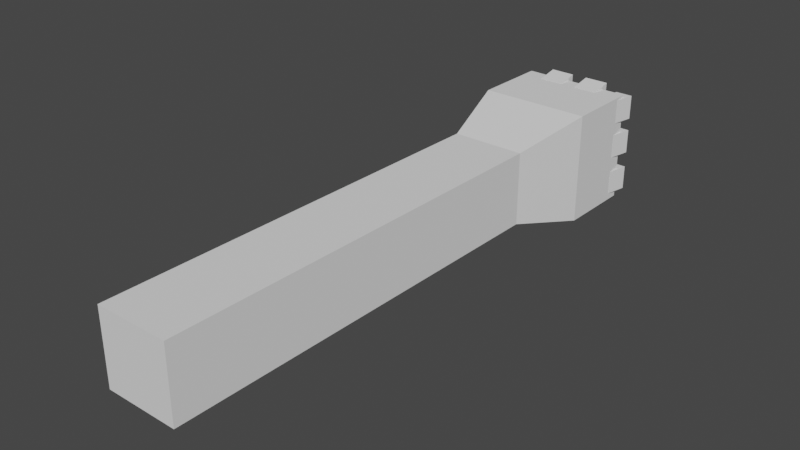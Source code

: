 # Source: CastleSkinnyTower.blend  (saved by Blender 2.80.75; exported with 4.5.12 LTS)
import bpy
from mathutils import Matrix  # noqa: F401  (used for matrix-valued properties, if any)

bpy.ops.wm.read_factory_settings(use_empty=True)
scene = bpy.context.scene
scene.name = 'Scene'

# ---- collections
col_collection = bpy.data.collections.new('Collection'); scene.collection.children.link(col_collection)

# ---- world
world_world = bpy.data.worlds.new('World'); scene.world = world_world
world_world.use_nodes = True; world_world.node_tree.nodes.clear()
_N = world_world.node_tree.nodes; _L = world_world.node_tree.links
n0 = _N.new('ShaderNodeOutputWorld'); n0.name = 'World Output'; n0.location = (300, 300)
n1 = _N.new('ShaderNodeBackground'); n1.name = 'Background'; n1.location = (10, 300)
n1.inputs[0].default_value = (0.05088, 0.05088, 0.05088, 1.0)
_L.new(n1.outputs[0], n0.inputs[0])
n0.is_active_output = True
world_world.color = (0.05088, 0.05088, 0.05088)
world_world.use_sun_shadow = False
world_world.sun_shadow_jitter_overblur = 0.0

# ---- meshes
me_cube_001 = bpy.data.meshes.new('Cube.001')
me_cube_001.from_pydata([(-1.009, -0.1327, -1.0), (-1.009, -0.1327, 1.0), (-1.0, 11.16, -1.0), (-1.0, 11.16, 1.0), (0.9909, -0.1327, -1.0), (0.9909, -0.1327, 1.0), (1.0, 11.16, -1.0), (1.0, 11.16, 1.0), (-1.511, 13.2, -1.511), (-1.511, 13.2, 1.511), (1.511, 13.2, -1.511), (1.511, 13.2, 1.511), (-1.511, 15.28, -1.511), (-1.511, 15.28, 1.511), (1.511, 15.28, -1.511), (1.511, 15.28, 1.511), (-1.193, 15.28, -1.193), (-1.193, 15.28, 1.193), (1.193, 15.28, -1.193), (1.193, 15.28, 1.193), (-1.193, 13.88, -1.193), (-1.193, 13.88, 1.193), (1.193, 13.88, -1.193), (1.193, 13.88, 1.193), (1.158, 14.93, -0.2268), (1.158, 14.93, 0.4365), (1.157, 15.52, -0.2268), (1.157, 15.52, 0.4365), (1.514, 14.93, -0.2268), (1.514, 14.93, 0.4365), (1.632, 15.52, -0.2268), (1.632, 15.52, 0.4365), (1.158, 14.93, -1.326), (1.158, 14.93, -0.6625), (1.157, 15.52, -1.326), (1.157, 15.52, -0.6625), (1.514, 14.93, -1.326), (1.514, 14.93, -0.6625), (1.632, 15.52, -1.326), (1.632, 15.52, -0.6625), (1.151, 14.93, 0.7785), (1.151, 14.93, 1.442), (1.149, 15.52, 0.7785), (1.149, 15.52, 1.442), (1.506, 14.93, 0.7785), (1.506, 14.93, 1.442), (1.624, 15.52, 0.7785), (1.624, 15.52, 1.442), (-1.162, 14.9, 0.3256), (-1.169, 14.9, -0.3377), (-1.167, 15.49, 0.3268), (-1.175, 15.49, -0.3365), (-1.517, 14.9, 0.3297), (-1.525, 14.9, -0.3336), (-1.641, 15.49, 0.3323), (-1.649, 15.49, -0.331), (-1.149, 14.9, 1.425), (-1.157, 14.9, 0.7612), (-1.154, 15.49, 1.426), (-1.162, 15.49, 0.7625), (-1.505, 14.9, 1.429), (-1.512, 14.9, 0.7653), (-1.629, 15.49, 1.431), (-1.636, 15.49, 0.7679), (-1.165, 14.91, -0.6797), (-1.173, 14.91, -1.343), (-1.171, 15.5, -0.6785), (-1.178, 15.5, -1.342), (-1.521, 14.9, -0.6756), (-1.529, 14.9, -1.339), (-1.645, 15.49, -0.673), (-1.653, 15.49, -1.336), (-0.2591, 14.91, 1.159), (-0.9224, 14.91, 1.163), (-0.262, 15.5, 1.154), (-0.9253, 15.5, 1.158), (-0.257, 14.91, 1.514), (-0.9203, 14.91, 1.518), (-0.2593, 15.5, 1.628), (-0.9225, 15.5, 1.632), (0.8262, 14.92, 1.159), (0.1629, 14.92, 1.163), (0.8232, 15.51, 1.154), (0.1599, 15.51, 1.158), (0.8283, 14.92, 1.514), (0.165, 14.92, 1.518), (0.826, 15.52, 1.628), (0.1627, 15.51, 1.632), (-0.9333, 14.9, -1.173), (-0.2701, 14.91, -1.177), (-0.9427, 15.49, -1.168), (-0.2796, 15.5, -1.172), (-0.9355, 14.91, -1.529), (-0.2723, 14.92, -1.533), (-0.9456, 15.5, -1.643), (-0.2824, 15.51, -1.647), (0.1584, 14.91, -1.173), (0.8216, 14.92, -1.177), (0.149, 15.5, -1.168), (0.8122, 15.52, -1.172), (0.1563, 14.92, -1.529), (0.8195, 14.93, -1.533), (0.1461, 15.51, -1.643), (0.8093, 15.52, -1.647), (1.157, 15.52, -0.6625), (1.157, 15.52, -1.326), (1.632, 15.52, -1.326), (1.632, 15.52, -0.6625), (1.149, 15.52, 1.442), (1.149, 15.52, 0.7785), (1.624, 15.52, 0.7785), (1.624, 15.52, 1.442), (-1.162, 15.49, 0.7625), (-1.154, 15.49, 1.426), (-1.629, 15.49, 1.431), (-1.636, 15.49, 0.7679), (-1.178, 15.5, -1.342), (-1.171, 15.5, -0.6785), (-1.645, 15.49, -0.673), (-1.653, 15.49, -1.336)], [], [(0, 1, 3, 2), (3, 7, 11, 9), (6, 7, 5, 4), (4, 5, 1, 0), (2, 6, 4, 0), (7, 3, 1, 5), (11, 10, 14, 15), (2, 3, 9, 8), (7, 6, 10, 11), (6, 2, 8, 10), (14, 12, 16, 18), (10, 8, 12, 14), (9, 11, 15, 13), (8, 9, 13, 12), (17, 19, 23, 21), (13, 15, 19, 17), (12, 13, 17, 16), (15, 14, 18, 19), (20, 21, 23, 22), (16, 17, 21, 20), (19, 18, 22, 23), (18, 16, 20, 22), (24, 25, 27, 26), (26, 27, 31, 30), (30, 31, 29, 28), (28, 29, 25, 24), (26, 30, 28, 24), (31, 27, 25, 29), (32, 33, 35, 34), (35, 39, 107, 104), (38, 39, 37, 36), (36, 37, 33, 32), (34, 38, 36, 32), (39, 35, 33, 37), (40, 41, 43, 42), (59, 63, 115, 112), (46, 47, 45, 44), (44, 45, 41, 40), (42, 46, 44, 40), (47, 43, 41, 45), (48, 49, 51, 50), (50, 51, 55, 54), (54, 55, 53, 52), (52, 53, 49, 48), (50, 54, 52, 48), (55, 51, 49, 53), (56, 57, 59, 58), (38, 34, 105, 106), (62, 63, 61, 60), (60, 61, 57, 56), (58, 62, 60, 56), (63, 59, 57, 61), (64, 65, 67, 66), (47, 46, 110, 111), (70, 71, 69, 68), (68, 69, 65, 64), (66, 70, 68, 64), (71, 67, 65, 69), (72, 73, 75, 74), (74, 75, 79, 78), (78, 79, 77, 76), (76, 77, 73, 72), (74, 78, 76, 72), (79, 75, 73, 77), (80, 81, 83, 82), (82, 83, 87, 86), (86, 87, 85, 84), (84, 85, 81, 80), (82, 86, 84, 80), (87, 83, 81, 85), (88, 89, 91, 90), (90, 91, 95, 94), (94, 95, 93, 92), (92, 93, 89, 88), (90, 94, 92, 88), (95, 91, 89, 93), (96, 97, 99, 98), (98, 99, 103, 102), (102, 103, 101, 100), (100, 101, 97, 96), (98, 102, 100, 96), (103, 99, 97, 101), (105, 104, 107, 106), (109, 108, 111, 110), (113, 112, 115, 114), (117, 116, 119, 118), (63, 62, 114, 115), (39, 38, 106, 107), (66, 67, 116, 117), (70, 66, 117, 118), (42, 43, 108, 109), (67, 71, 119, 116), (46, 42, 109, 110), (58, 59, 112, 113), (71, 70, 118, 119), (43, 47, 111, 108), (34, 35, 104, 105), (62, 58, 113, 114)])
_uv = me_cube_001.uv_layers.new(name='UVMap')
_uv.uv.foreach_set('vector', [0.375, 0.0, 0.625, 0.0, 0.625, 0.25, 0.375, 0.25, 0.875, 0.5, 0.625, 0.5, 0.625, 0.5, 0.875, 0.5, 0.375, 0.5, 0.625, 0.5, 0.625, 0.75, 0.375, 0.75, 0.375, 0.75, 0.625, 0.75, 0.625, 1.0, 0.375, 1.0, 0.125, 0.5, 0.375, 0.5, 0.375, 0.75, 0.125, 0.75, 0.625, 0.5, 0.875, 0.5, 0.875, 0.75, 0.625, 0.75, 0.625, 0.5, 0.375, 0.5, 0.375, 0.5, 0.625, 0.5, 0.375, 0.25, 0.625, 0.25, 0.625, 0.25, 0.375, 0.25, 0.625, 0.5, 0.375, 0.5, 0.375, 0.5, 0.625, 0.5, 0.375, 0.5, 0.125, 0.5, 0.125, 0.5, 0.375, 0.5, 0.375, 0.5, 0.125, 0.5, 0.125, 0.5, 0.375, 0.5, 0.375, 0.5, 0.125, 0.5, 0.125, 0.5, 0.375, 0.5, 0.875, 0.5, 0.625, 0.5, 0.625, 0.5, 0.875, 0.5, 0.375, 0.25, 0.625, 0.25, 0.625, 0.25, 0.375, 0.25, 0.875, 0.5, 0.625, 0.5, 0.625, 0.5, 0.875, 0.5, 0.875, 0.5, 0.625, 0.5, 0.625, 0.5, 0.875, 0.5, 0.375, 0.25, 0.625, 0.25, 0.625, 0.25, 0.375, 0.25, 0.625, 0.5, 0.375, 0.5, 0.375, 0.5, 0.625, 0.5, 0.375, 0.25, 0.625, 0.25, 0.625, 0.5, 0.375, 0.5, 0.375, 0.25, 0.625, 0.25, 0.625, 0.25, 0.375, 0.25, 0.625, 0.5, 0.375, 0.5, 0.375, 0.5, 0.625, 0.5, 0.375, 0.5, 0.125, 0.5, 0.125, 0.5, 0.375, 0.5, 0.375, 0.0, 0.625, 0.0, 0.625, 0.25, 0.375, 0.25, 0.375, 0.25, 0.625, 0.25, 0.625, 0.5, 0.375, 0.5, 0.375, 0.5, 0.625, 0.5, 0.625, 0.75, 0.375, 0.75, 0.375, 0.75, 0.625, 0.75, 0.625, 1.0, 0.375, 1.0, 0.125, 0.5, 0.375, 0.5, 0.375, 0.75, 0.125, 0.75, 0.625, 0.5, 0.875, 0.5, 0.875, 0.75, 0.625, 0.75, 0.375, 0.0, 0.625, 0.0, 0.625, 0.25, 0.375, 0.25, 0.875, 0.5, 0.625, 0.5, 0.625, 0.5, 0.875, 0.5, 0.375, 0.5, 0.625, 0.5, 0.625, 0.75, 0.375, 0.75, 0.375, 0.75, 0.625, 0.75, 0.625, 1.0, 0.375, 1.0, 0.125, 0.5, 0.375, 0.5, 0.375, 0.75, 0.125, 0.75, 0.625, 0.5, 0.875, 0.5, 0.875, 0.75, 0.625, 0.75, 0.375, 0.0, 0.625, 0.0, 0.625, 0.25, 0.375, 0.25, 0.875, 0.5, 0.625, 0.5, 0.625, 0.5, 0.875, 0.5, 0.375, 0.5, 0.625, 0.5, 0.625, 0.75, 0.375, 0.75, 0.375, 0.75, 0.625, 0.75, 0.625, 1.0, 0.375, 1.0, 0.125, 0.5, 0.375, 0.5, 0.375, 0.75, 0.125, 0.75, 0.625, 0.5, 0.875, 0.5, 0.875, 0.75, 0.625, 0.75, 0.375, 0.0, 0.625, 0.0, 0.625, 0.25, 0.375, 0.25, 0.375, 0.25, 0.625, 0.25, 0.625, 0.5, 0.375, 0.5, 0.375, 0.5, 0.625, 0.5, 0.625, 0.75, 0.375, 0.75, 0.375, 0.75, 0.625, 0.75, 0.625, 1.0, 0.375, 1.0, 0.125, 0.5, 0.375, 0.5, 0.375, 0.75, 0.125, 0.75, 0.625, 0.5, 0.875, 0.5, 0.875, 0.75, 0.625, 0.75, 0.375, 0.0, 0.625, 0.0, 0.625, 0.25, 0.375, 0.25, 0.375, 0.5, 0.125, 0.5, 0.125, 0.5, 0.375, 0.5, 0.375, 0.5, 0.625, 0.5, 0.625, 0.75, 0.375, 0.75, 0.375, 0.75, 0.625, 0.75, 0.625, 1.0, 0.375, 1.0, 0.125, 0.5, 0.375, 0.5, 0.375, 0.75, 0.125, 0.75, 0.625, 0.5, 0.875, 0.5, 0.875, 0.75, 0.625, 0.75, 0.375, 0.0, 0.625, 0.0, 0.625, 0.25, 0.375, 0.25, 0.625, 0.5, 0.375, 0.5, 0.375, 0.5, 0.625, 0.5, 0.375, 0.5, 0.625, 0.5, 0.625, 0.75, 0.375, 0.75, 0.375, 0.75, 0.625, 0.75, 0.625, 1.0, 0.375, 1.0, 0.125, 0.5, 0.375, 0.5, 0.375, 0.75, 0.125, 0.75, 0.625, 0.5, 0.875, 0.5, 0.875, 0.75, 0.625, 0.75, 0.375, 0.0, 0.625, 0.0, 0.625, 0.25, 0.375, 0.25, 0.375, 0.25, 0.625, 0.25, 0.625, 0.5, 0.375, 0.5, 0.375, 0.5, 0.625, 0.5, 0.625, 0.75, 0.375, 0.75, 0.375, 0.75, 0.625, 0.75, 0.625, 1.0, 0.375, 1.0, 0.125, 0.5, 0.375, 0.5, 0.375, 0.75, 0.125, 0.75, 0.625, 0.5, 0.875, 0.5, 0.875, 0.75, 0.625, 0.75, 0.375, 0.0, 0.625, 0.0, 0.625, 0.25, 0.375, 0.25, 0.375, 0.25, 0.625, 0.25, 0.625, 0.5, 0.375, 0.5, 0.375, 0.5, 0.625, 0.5, 0.625, 0.75, 0.375, 0.75, 0.375, 0.75, 0.625, 0.75, 0.625, 1.0, 0.375, 1.0, 0.125, 0.5, 0.375, 0.5, 0.375, 0.75, 0.125, 0.75, 0.625, 0.5, 0.875, 0.5, 0.875, 0.75, 0.625, 0.75, 0.375, 0.0, 0.625, 0.0, 0.625, 0.25, 0.375, 0.25, 0.375, 0.25, 0.625, 0.25, 0.625, 0.5, 0.375, 0.5, 0.375, 0.5, 0.625, 0.5, 0.625, 0.75, 0.375, 0.75, 0.375, 0.75, 0.625, 0.75, 0.625, 1.0, 0.375, 1.0, 0.125, 0.5, 0.375, 0.5, 0.375, 0.75, 0.125, 0.75, 0.625, 0.5, 0.875, 0.5, 0.875, 0.75, 0.625, 0.75, 0.375, 0.0, 0.625, 0.0, 0.625, 0.25, 0.375, 0.25, 0.375, 0.25, 0.625, 0.25, 0.625, 0.5, 0.375, 0.5, 0.375, 0.5, 0.625, 0.5, 0.625, 0.75, 0.375, 0.75, 0.375, 0.75, 0.625, 0.75, 0.625, 1.0, 0.375, 1.0, 0.125, 0.5, 0.375, 0.5, 0.375, 0.75, 0.125, 0.75, 0.625, 0.5, 0.875, 0.5, 0.875, 0.75, 0.625, 0.75, 0.375, 0.25, 0.625, 0.25, 0.625, 0.5, 0.375, 0.5, 0.375, 0.25, 0.625, 0.25, 0.625, 0.5, 0.375, 0.5, 0.375, 0.25, 0.625, 0.25, 0.625, 0.5, 0.375, 0.5, 0.375, 0.25, 0.625, 0.25, 0.625, 0.5, 0.375, 0.5, 0.625, 0.5, 0.375, 0.5, 0.375, 0.5, 0.625, 0.5, 0.625, 0.5, 0.375, 0.5, 0.375, 0.5, 0.625, 0.5, 0.375, 0.25, 0.625, 0.25, 0.625, 0.25, 0.375, 0.25, 0.375, 0.5, 0.125, 0.5, 0.125, 0.5, 0.375, 0.5, 0.375, 0.25, 0.625, 0.25, 0.625, 0.25, 0.375, 0.25, 0.875, 0.5, 0.625, 0.5, 0.625, 0.5, 0.875, 0.5, 0.375, 0.5, 0.125, 0.5, 0.125, 0.5, 0.375, 0.5, 0.375, 0.25, 0.625, 0.25, 0.625, 0.25, 0.375, 0.25, 0.625, 0.5, 0.375, 0.5, 0.375, 0.5, 0.625, 0.5, 0.875, 0.5, 0.625, 0.5, 0.625, 0.5, 0.875, 0.5, 0.375, 0.25, 0.625, 0.25, 0.625, 0.25, 0.375, 0.25, 0.375, 0.5, 0.125, 0.5, 0.125, 0.5, 0.375, 0.5])
me_cube_001.use_remesh_preserve_volume = False
me_cube_001.use_remesh_preserve_attributes = False
me_cube_001.use_mirror_vertex_groups = False
me_cube_001.update()

# ---- objects
ob_cube = bpy.data.objects.new('Cube', me_cube_001)

# ---- transforms, parenting, visibility, modifiers, constraints
ob_cube.location = (0.0, 0.0, 0.0)
ob_cube.rotation_euler = (0.0, 0.0, -0.01047)
ob_cube.lineart.crease_threshold = 0.0

# ---- collection membership
col_collection.objects.link(ob_cube)

# ---- scene / render settings (as saved in the file)
scene.frame_start = 1; scene.frame_end = 250; scene.frame_set(1)
scene.render.engine = 'BLENDER_EEVEE_NEXT'
scene.cycles.use_denoising = False
scene.cycles.samples = 128
scene.cycles.sampling_pattern = 'TABULATED_SOBOL'
scene.cycles.use_adaptive_sampling = False
scene.cycles.use_light_tree = False
scene.view_settings.view_transform = 'Filmic'
bpy.context.view_layer.update()

# ---- added for rendering (the .blend has no active camera and no usable light): camera, sun
cam_auto = bpy.data.cameras.new('AutoCamera')
cam_auto.lens = 50.0
cam_auto.sensor_width = 36.0
cam_auto.clip_end = 1000.0
ob_auto_camera = bpy.data.objects.new('AutoCamera', cam_auto)
scene.collection.objects.link(ob_auto_camera)
ob_auto_camera.location = (15.2374, -10.5069, 12.1266)
ob_auto_camera.rotation_euler = (1.09748, -7.21219e-08, 0.694738)
scene.camera = ob_auto_camera
light_auto_sun = bpy.data.lights.new('AutoSun', 'SUN')
light_auto_sun.energy = 3.0
light_auto_sun.angle = 0.0523599
ob_auto_sun = bpy.data.objects.new('AutoSun', light_auto_sun)
scene.collection.objects.link(ob_auto_sun)
ob_auto_sun.rotation_euler = (0.872665, 0.174533, 0.523599)
bpy.context.view_layer.update()
